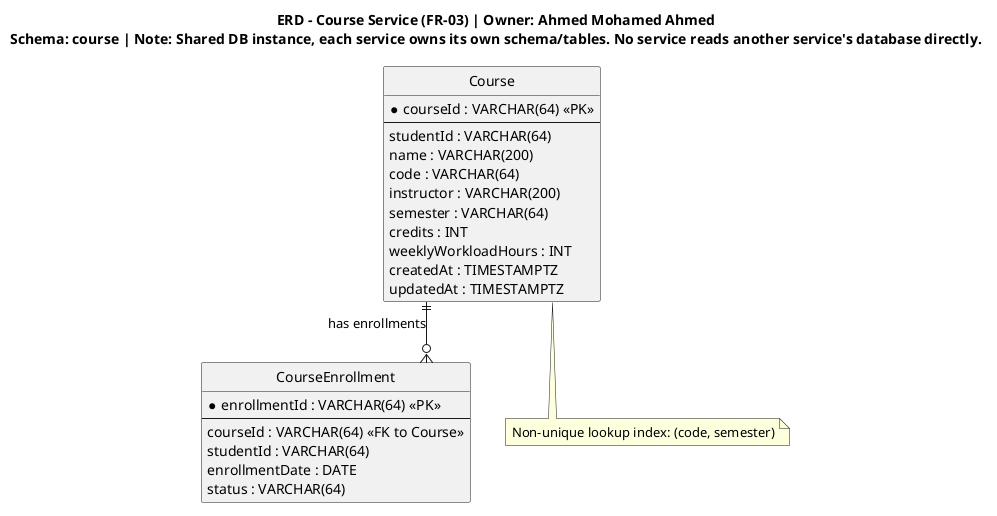

The diagram above was rendered by PlantUML. Its source (embedded in the PNG):
@startuml course-service-erd
hide circle
skinparam linetype ortho

title ERD - Course Service (FR-03) | Owner: Ahmed Mohamed Ahmed\nSchema: course | Note: Shared DB instance, each service owns its own schema/tables. No service reads another service's database directly.

entity "Course" as Course {
  * courseId : VARCHAR(64) <<PK>>
  --
  studentId : VARCHAR(64)
  name : VARCHAR(200)
  code : VARCHAR(64)
  instructor : VARCHAR(200)
  semester : VARCHAR(64)
  credits : INT
  weeklyWorkloadHours : INT
  createdAt : TIMESTAMPTZ
  updatedAt : TIMESTAMPTZ
}

entity "CourseEnrollment" as CourseEnrollment {
  * enrollmentId : VARCHAR(64) <<PK>>
  --
  courseId : VARCHAR(64) <<FK to Course>>
  studentId : VARCHAR(64)
  enrollmentDate : DATE
  status : VARCHAR(64)
}

Course ||--o{ CourseEnrollment : "has enrollments"
note bottom of Course
  Non-unique lookup index: (code, semester)
end note
' Note: studentId references are logical only (no cross-service FK)
@enduml